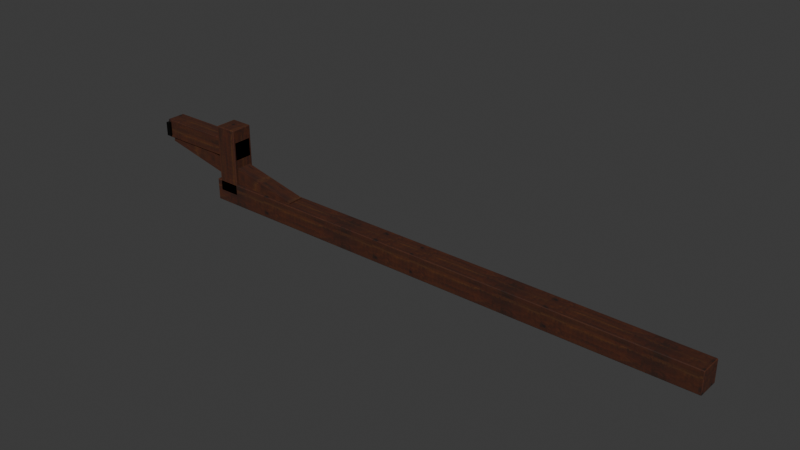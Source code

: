 # Source: roof-tie-595.blend  (saved by Blender 5.2.44; exported with 4.5.12 LTS)
import bpy
from mathutils import Matrix  # noqa: F401  (used for matrix-valued properties, if any)

bpy.ops.wm.read_factory_settings(use_empty=True)
scene = bpy.context.scene
scene.name = 'Scene'

# ---- collections
col_collection = bpy.data.collections.new('Collection'); scene.collection.children.link(col_collection)

# ---- images (referenced by path relative to the original .blend; pixels are not part of the script)
import os
ASSET_DIR = os.environ.get("B2B_ASSET_DIR", "")  # directory of the original .blend (textures are referenced by path, not embedded)
HERE = os.path.dirname(os.path.abspath(__file__))  # packed textures are extracted next to this script under _unpacked/

def load_image(name, relpath, width, height, colorspace="sRGB"):
    """Load a texture the original file referenced (path relative to the .blend, or extracted next to this script)."""
    p = next((c for c in (os.path.join(HERE, relpath), os.path.join(ASSET_DIR, relpath)) if relpath and os.path.exists(c)), "")
    if p:
        img = bpy.data.images.load(p, check_existing=True)
        img.name = name
    else:  # same state as the original file: an image datablock whose file is absent (Cycles renders it pink)
        img = bpy.data.images.new(name, width, height)
        img.source = "FILE"
        img.filepath = "//" + (relpath or name)
    img.colorspace_settings.name = colorspace
    return img
img_b18_joinery_albedo_png = load_image('b18 joinery_albedo.png', '_unpacked/b18_joinery_albedo.074fef4a.png', 1024, 1024, 'sRGB')
img_b18_joinery_normal_png = load_image('b18 joinery_normal.png', '_unpacked/b18_joinery_normal.82d0cf73.png', 1024, 1024, 'Non-Color')
img_b18_joinery_arm_png = load_image('b18 joinery_arm.png', '_unpacked/b18_joinery_arm.7f9c81fa.png', 1024, 1024, 'Non-Color')

# ---- materials (node trees are filled in below, after node groups)
mat_roof___joinery = bpy.data.materials.new('Roof | joinery')

# ---- material node trees
mat_roof___joinery.use_nodes = True; mat_roof___joinery.node_tree.nodes.clear()
_N = mat_roof___joinery.node_tree.nodes; _L = mat_roof___joinery.node_tree.links
n0 = _N.new('ShaderNodeBsdfPrincipled'); n0.name = 'Principled BSDF'; n0.location = (-200, 100)
n0.inputs[10].default_value = 0.005
n1 = _N.new('ShaderNodeOutputMaterial'); n1.name = 'Material Output'; n1.location = (200, 100)
n2 = _N.new('ShaderNodeTexImage'); n2.name = 'Image Texture'; n2.location = (0, 0)
n2.image = img_b18_joinery_albedo_png
n3 = _N.new('ShaderNodeTexImage'); n3.name = 'Image Texture.001'; n3.location = (0, 0)
n3.image = img_b18_joinery_normal_png
n4 = _N.new('ShaderNodeNormalMap'); n4.name = 'Normal Map'; n4.location = (0, 0)
n4.width = 160
n5 = _N.new('ShaderNodeTexImage'); n5.name = 'Image Texture.002'; n5.location = (0, 0)
n5.image = img_b18_joinery_arm_png
n6 = _N.new('ShaderNodeSeparateColor'); n6.name = 'Separate Color'; n6.location = (0, 0)
_L.new(n0.outputs[0], n1.inputs[0])
_L.new(n2.outputs[0], n0.inputs[0])
_L.new(n3.outputs[0], n4.inputs[1])
_L.new(n4.outputs[0], n0.inputs[5])
_L.new(n5.outputs[0], n6.inputs[0])
_L.new(n6.outputs[1], n0.inputs[2])
_L.new(n6.outputs[2], n0.inputs[1])
n1.is_active_output = True

# ---- world
world_world = bpy.data.worlds.new('World'); scene.world = world_world
world_world.use_nodes = True; world_world.node_tree.nodes.clear()
_N = world_world.node_tree.nodes; _L = world_world.node_tree.links
n0 = _N.new('ShaderNodeOutputWorld'); n0.name = 'World Output'; n0.location = (200, 100)
n1 = _N.new('ShaderNodeBackground'); n1.name = 'Background'; n1.location = (-200, 100)
n1.inputs[0].default_value = (0.05088, 0.05088, 0.05088, 1.0)
_L.new(n1.outputs[0], n0.inputs[0])
n0.is_active_output = True
world_world.color = (0.05088, 0.05088, 0.05088)
world_world.sun_shadow_jitter_overblur = 0.0

# ---- meshes
me_beam_seated_across_two_roof_copings_003 = bpy.data.meshes.new('Beam seated across two roof copings.003')
me_beam_seated_across_two_roof_copings_003.from_pydata([(0.45, -0.07, 0.14), (0.45, 0.0, 0.14), (0.45, 0.0, 0.0), (0.45, -0.07, 0.0), (0.45, 0.07, 0.14), (0.45, 0.07, 0.0), (3.75, -0.07, 0.0), (3.75, 0.0, 0.0), (3.75, 0.0, 0.14), (3.75, -0.07, 0.14), (3.75, 0.07, 0.0), (3.75, 0.07, 0.14), (2.0, -0.07, 0.0), (2.0, -0.07, 0.14), (2.0, 0.07, 0.14), (2.0, 0.07, 0.0), (2.0, 0.0, 0.0), (2.0, 0.0, 0.14)], [], [(0, 1, 2, 3), (1, 4, 5, 2), (6, 7, 8, 9), (7, 10, 11, 8), (12, 13, 0, 3), (6, 9, 13, 12), (5, 4, 14, 15), (15, 14, 11, 10), (3, 2, 16, 12), (12, 16, 7, 6), (2, 5, 15, 16), (16, 15, 10, 7), (13, 17, 1, 0), (9, 8, 17, 13), (17, 14, 4, 1), (8, 11, 14, 17)])
_uv = me_beam_seated_across_two_roof_copings_003.uv_layers.new(name='Metre-scaled PBR atlas')
_uv.uv.foreach_set('vector', [0.4788, 0.03844, 0.496, 0.03844, 0.496, 0.004, 0.4788, 0.004, 0.004, 0.03844, 0.02122, 0.03844, 0.02122, 0.004, 0.004, 0.004, 0.4788, 0.004, 0.496, 0.004, 0.496, 0.03844, 0.4788, 0.03844, 0.004, 0.004, 0.02122, 0.004, 0.02122, 0.03844, 0.004, 0.03844, 0.004, 0.496, 0.03844, 0.496, 0.03844, 0.1147, 0.004, 0.1147, 0.004, 0.4345, 0.03844, 0.4345, 0.03844, 0.004, 0.004, 0.004, 0.004, 0.1147, 0.03844, 0.1147, 0.03844, 0.496, 0.004, 0.496, 0.004, 0.004, 0.03844, 0.004, 0.03844, 0.4345, 0.004, 0.4345, 0.4788, 0.1147, 0.496, 0.1147, 0.496, 0.496, 0.4788, 0.496, 0.4788, 0.004, 0.496, 0.004, 0.496, 0.4345, 0.4788, 0.4345, 0.004, 0.1147, 0.02122, 0.1147, 0.02122, 0.496, 0.004, 0.496, 0.004, 0.004, 0.02122, 0.004, 0.02122, 0.4345, 0.004, 0.4345, 0.4788, 0.496, 0.496, 0.496, 0.496, 0.1147, 0.4788, 0.1147, 0.4788, 0.4345, 0.496, 0.4345, 0.496, 0.004, 0.4788, 0.004, 0.004, 0.496, 0.02122, 0.496, 0.02122, 0.1147, 0.004, 0.1147, 0.004, 0.4345, 0.02122, 0.4345, 0.02122, 0.004, 0.004, 0.004])
me_beam_seated_across_two_roof_copings_003.materials.append(mat_roof___joinery)
me_beam_seated_across_two_roof_copings_003.update()
me_masonry_side_post_003 = bpy.data.meshes.new('Masonry-side post.003')
me_masonry_side_post_003.from_pydata([(0.48, -0.07, 0.5), (0.48, 0.0, 0.5), (0.48, 0.0, 0.07), (0.48, -0.07, 0.07), (0.48, 0.07, 0.5), (0.48, 0.07, 0.07), (0.62, -0.07, 0.07), (0.62, 0.0, 0.07), (0.62, 0.0, 0.5), (0.62, -0.07, 0.5), (0.62, 0.07, 0.07), (0.62, 0.07, 0.5)], [], [(0, 1, 2, 3), (1, 4, 5, 2), (6, 7, 8, 9), (7, 10, 11, 8), (3, 6, 9, 0), (4, 11, 10, 5), (2, 7, 6, 3), (5, 10, 7, 2), (0, 9, 8, 1), (1, 8, 11, 4)])
_uv = me_masonry_side_post_003.uv_layers.new(name='Metre-scaled PBR atlas')
_uv.uv.foreach_set('vector', [0.4788, 0.127, 0.496, 0.127, 0.496, 0.02122, 0.4788, 0.02122, 0.004, 0.127, 0.02122, 0.127, 0.02122, 0.02122, 0.004, 0.02122, 0.4788, 0.02122, 0.496, 0.02122, 0.496, 0.127, 0.4788, 0.127, 0.004, 0.02122, 0.02122, 0.02122, 0.02122, 0.127, 0.004, 0.127, 0.1221, 0.02122, 0.1565, 0.02122, 0.1565, 0.127, 0.1221, 0.127, 0.1221, 0.127, 0.1565, 0.127, 0.1565, 0.02122, 0.1221, 0.02122, 0.1221, 0.496, 0.1565, 0.496, 0.1565, 0.4788, 0.1221, 0.4788, 0.1221, 0.02122, 0.1565, 0.02122, 0.1565, 0.004, 0.1221, 0.004, 0.1221, 0.4788, 0.1565, 0.4788, 0.1565, 0.496, 0.1221, 0.496, 0.1221, 0.004, 0.1565, 0.004, 0.1565, 0.02122, 0.1221, 0.02122])
me_masonry_side_post_003.materials.append(mat_roof___joinery)
me_masonry_side_post_003.update()
me_outrigger_carrying_the_rope_end_003 = bpy.data.meshes.new('Outrigger carrying the rope end.003')
me_outrigger_carrying_the_rope_end_003.from_pydata([(0.0, -0.06, 0.42), (0.0, 0.0, 0.42), (0.0, 0.0, 0.3), (0.0, -0.06, 0.3), (0.0, 0.06, 0.42), (0.0, 0.06, 0.3), (0.62, -0.06, 0.3), (0.62, 0.0, 0.3), (0.62, 0.0, 0.42), (0.62, -0.06, 0.42), (0.62, 0.06, 0.3), (0.62, 0.06, 0.42)], [], [(0, 1, 2, 3), (1, 4, 5, 2), (6, 7, 8, 9), (7, 10, 11, 8), (6, 9, 0, 3), (5, 4, 11, 10), (3, 2, 7, 6), (2, 5, 10, 7), (9, 8, 1, 0), (8, 11, 4, 1)])
_uv = me_outrigger_carrying_the_rope_end_003.uv_layers.new(name='Metre-scaled PBR atlas')
_uv.uv.foreach_set('vector', [0.4812, 0.1073, 0.496, 0.1073, 0.496, 0.0778, 0.4812, 0.0778, 0.004, 0.1073, 0.01876, 0.1073, 0.01876, 0.0778, 0.004, 0.0778, 0.4812, 0.0778, 0.496, 0.0778, 0.496, 0.1073, 0.4812, 0.1073, 0.004, 0.0778, 0.01876, 0.0778, 0.01876, 0.1073, 0.004, 0.1073, 0.0778, 0.1565, 0.1073, 0.1565, 0.1073, 0.004, 0.0778, 0.004, 0.0778, 0.004, 0.1073, 0.004, 0.1073, 0.1565, 0.0778, 0.1565, 0.4812, 0.004, 0.496, 0.004, 0.496, 0.1565, 0.4812, 0.1565, 0.004, 0.004, 0.01876, 0.004, 0.01876, 0.1565, 0.004, 0.1565, 0.4812, 0.1565, 0.496, 0.1565, 0.496, 0.004, 0.4812, 0.004, 0.004, 0.1565, 0.01876, 0.1565, 0.01876, 0.004, 0.004, 0.004])
me_outrigger_carrying_the_rope_end_003.materials.append(mat_roof___joinery)
me_outrigger_carrying_the_rope_end_003.update()
me_cube_002 = bpy.data.meshes.new('Cube.002')
me_cube_002.from_pydata([(-0.05, -0.05, -0.5174), (-0.05, -0.05, 0.5174), (-0.05, 0.05, -0.5174), (-0.05, 0.05, 0.5174), (0.05, -0.05, -0.5174), (0.05, -0.05, 0.5174), (0.05, 0.05, -0.5174), (0.05, 0.05, 0.5174)], [], [(0, 1, 3, 2), (2, 3, 7, 6), (6, 7, 5, 4), (4, 5, 1, 0), (2, 6, 4, 0), (7, 3, 1, 5)])
_uv = me_cube_002.uv_layers.new(name='UVMap')
_uv.uv.foreach_set('vector', [0.19, 0.01, 0.31, 0.01, 0.31, 0.13, 0.19, 0.13, 0.19, 0.13, 0.31, 0.13, 0.31, 0.25, 0.19, 0.25, 0.19, 0.25, 0.31, 0.25, 0.31, 0.37, 0.19, 0.37, 0.19, 0.37, 0.31, 0.37, 0.31, 0.49, 0.19, 0.49, 0.07, 0.25, 0.19, 0.25, 0.19, 0.37, 0.07, 0.37, 0.31, 0.25, 0.43, 0.25, 0.43, 0.37, 0.31, 0.37])
me_cube_002.materials.append(mat_roof___joinery)
me_cube_002.update()
me_iron_tie_seat_003 = bpy.data.meshes.new('Iron tie seat.003')
me_iron_tie_seat_003.from_pydata([(0.0, -0.08, 0.405), (0.0, 0.0, 0.405), (0.0, 0.0, 0.315), (0.0, -0.08, 0.315), (0.0, 0.08, 0.405), (0.0, 0.08, 0.315), (0.025, -0.08, 0.315), (0.025, 0.0, 0.315), (0.025, 0.0, 0.405), (0.025, -0.08, 0.405), (0.025, 0.08, 0.315), (0.025, 0.08, 0.405)], [], [(0, 1, 2, 3), (1, 4, 5, 2), (6, 7, 8, 9), (7, 10, 11, 8), (3, 6, 9, 0), (4, 11, 10, 5), (2, 7, 6, 3), (5, 10, 7, 2), (0, 9, 8, 1), (1, 8, 11, 4)])
_uv = me_iron_tie_seat_003.uv_layers.new(name='Metre-scaled PBR atlas')
_uv.uv.foreach_set('vector', [0.9173, 0.4025, 0.996, 0.4025, 0.996, 0.314, 0.9173, 0.314, 0.504, 0.4025, 0.5827, 0.4025, 0.5827, 0.314, 0.504, 0.314, 0.9173, 0.314, 0.996, 0.314, 0.996, 0.4025, 0.9173, 0.4025, 0.504, 0.314, 0.5827, 0.314, 0.5827, 0.4025, 0.504, 0.4025, 0.504, 0.314, 0.5286, 0.314, 0.5286, 0.4025, 0.504, 0.4025, 0.504, 0.4025, 0.5286, 0.4025, 0.5286, 0.314, 0.504, 0.314, 0.504, 0.496, 0.5286, 0.496, 0.5286, 0.4173, 0.504, 0.4173, 0.504, 0.08272, 0.5286, 0.08272, 0.5286, 0.004, 0.504, 0.004, 0.504, 0.4173, 0.5286, 0.4173, 0.5286, 0.496, 0.504, 0.496, 0.504, 0.004, 0.5286, 0.004, 0.5286, 0.08272, 0.504, 0.08272])
me_iron_tie_seat_003.materials.append(mat_roof___joinery)
me_iron_tie_seat_003.update()

# ---- objects
ob_beam_seated_across_two_roof_copings = bpy.data.objects.new('Beam seated across two roof copings', me_beam_seated_across_two_roof_copings_003)
ob_masonry_side_post = bpy.data.objects.new('Masonry-side post', me_masonry_side_post_003)
ob_outrigger_carrying_the_rope_end = bpy.data.objects.new('Outrigger carrying the rope end', me_outrigger_carrying_the_rope_end_003)
ob_roof_bearing_knee = bpy.data.objects.new('Roof bearing knee', me_cube_002)
ob_iron_tie_seat = bpy.data.objects.new('Iron tie seat', me_iron_tie_seat_003)

# ---- transforms, parenting, visibility, modifiers, constraints
ob_beam_seated_across_two_roof_copings.location = (0.0, 0.0, 0.0)
_m = ob_beam_seated_across_two_roof_copings.modifiers.new('Small worked arris', 'BEVEL')
_m.width = 0.004
_m.width_pct = 0.004
_m = ob_beam_seated_across_two_roof_copings.modifiers.new('Weighted planar normals', 'WEIGHTED_NORMAL')
_m.keep_sharp = True
ob_masonry_side_post.location = (0.0, 0.0, 0.0)
_m = ob_masonry_side_post.modifiers.new('Small worked arris', 'BEVEL')
_m.width = 0.004
_m.width_pct = 0.004
_m = ob_masonry_side_post.modifiers.new('Weighted planar normals', 'WEIGHTED_NORMAL')
_m.keep_sharp = True
ob_outrigger_carrying_the_rope_end.location = (0.0, 0.0, 0.0)
_m = ob_outrigger_carrying_the_rope_end.modifiers.new('Small worked arris', 'BEVEL')
_m.width = 0.003
_m.width_pct = 0.003
_m = ob_outrigger_carrying_the_rope_end.modifiers.new('Weighted planar normals', 'WEIGHTED_NORMAL')
_m.keep_sharp = True
ob_roof_bearing_knee.location = (0.545, 0.0, 0.2125)
ob_roof_bearing_knee.rotation_euler = (1.79, -1.984e-08, 1.571)
ob_iron_tie_seat.location = (0.0, 0.0, 0.0)
_m = ob_iron_tie_seat.modifiers.new('Small worked arris', 'BEVEL')
_m.width = 0.002
_m.width_pct = 0.002
_m = ob_iron_tie_seat.modifiers.new('Weighted planar normals', 'WEIGHTED_NORMAL')
_m.keep_sharp = True

# ---- collection membership
col_collection.objects.link(ob_beam_seated_across_two_roof_copings)
col_collection.objects.link(ob_masonry_side_post)
col_collection.objects.link(ob_outrigger_carrying_the_rope_end)
col_collection.objects.link(ob_roof_bearing_knee)
col_collection.objects.link(ob_iron_tie_seat)

# ---- scene / render settings (as saved in the file)
scene.frame_start = 1; scene.frame_end = 250; scene.frame_set(1)
scene.render.engine = 'BLENDER_EEVEE_NEXT'
scene.render.bake_bias = 0.0
scene.render.bake_samples = 0
scene.render.compositor_device = 'GPU'
scene.eevee.use_volume_custom_range = False
scene.eevee.fast_gi_thickness_near = 0.1
scene.eevee.fast_gi_thickness_far = 0.0
scene.eevee.ray_tracing_options.screen_trace_thickness = 0.1
bpy.context.view_layer.update()

# ---- added for rendering (the .blend has no active camera and no usable light): camera, sun
cam_auto = bpy.data.cameras.new('AutoCamera')
cam_auto.lens = 50.0
cam_auto.sensor_width = 36.0
cam_auto.clip_end = 1000.0
ob_auto_camera = bpy.data.objects.new('AutoCamera', cam_auto)
scene.collection.objects.link(ob_auto_camera)
ob_auto_camera.location = (5.37843, -4.20411, 3.05274)
ob_auto_camera.rotation_euler = (1.09748, -7.21219e-08, 0.694738)
scene.camera = ob_auto_camera
light_auto_sun = bpy.data.lights.new('AutoSun', 'SUN')
light_auto_sun.energy = 3.0
light_auto_sun.angle = 0.0523599
ob_auto_sun = bpy.data.objects.new('AutoSun', light_auto_sun)
scene.collection.objects.link(ob_auto_sun)
ob_auto_sun.rotation_euler = (0.872665, 0.174533, 0.523599)
bpy.context.view_layer.update()
